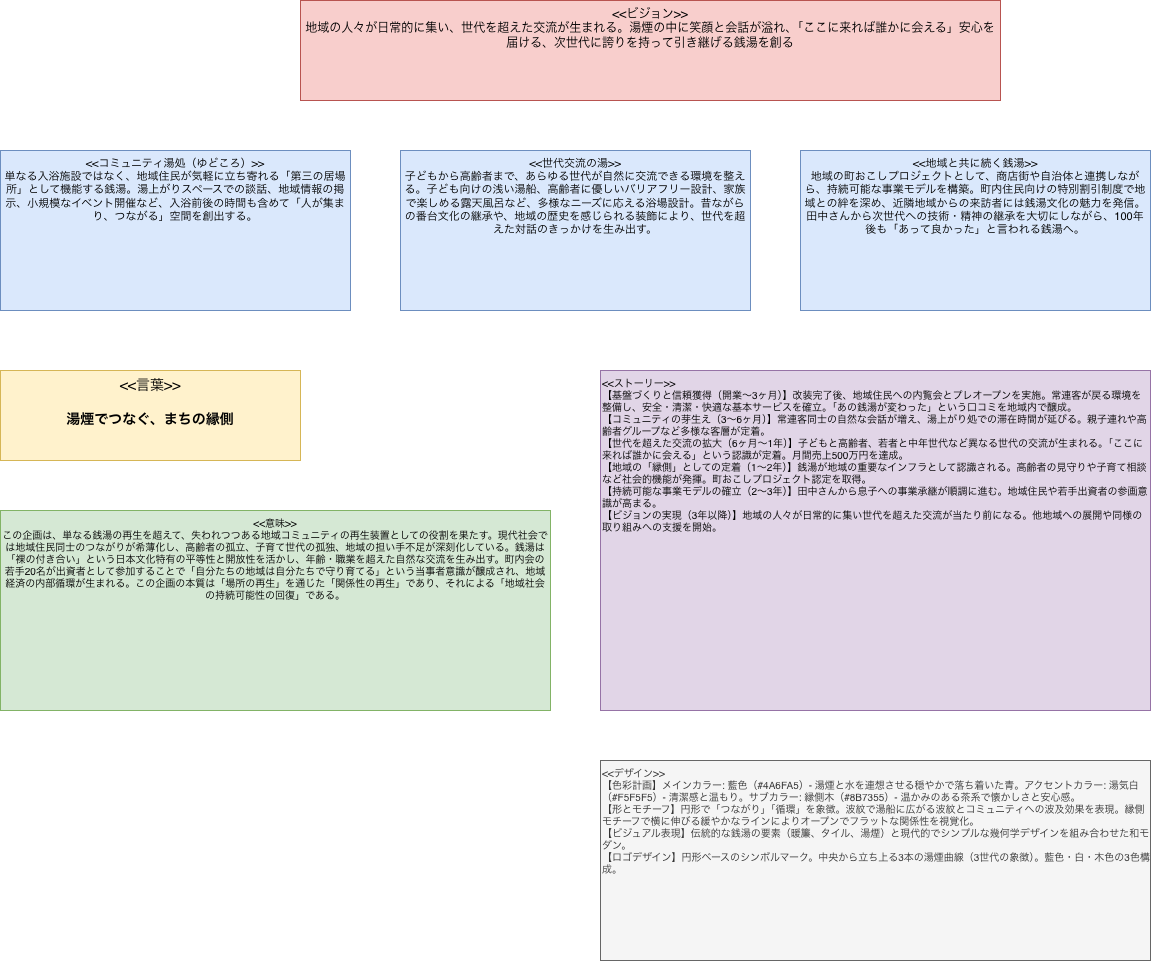

The diagram above was exported from draw.io. Its source (the exported page's mxGraphModel, read from the mxfile embedded in the PNG):
<mxGraphModel dx="1562" dy="1090" grid="1" gridSize="10" guides="1" tooltips="1" connect="1" arrows="1" fold="1" page="1" pageScale="1" pageWidth="1400" pageHeight="1200" math="0" shadow="0">
  <root>
    <mxCell id="0" />
    <mxCell id="1" parent="0" />
    <mxCell id="vision" parent="1" style="rounded=0;whiteSpace=wrap;html=1;fillColor=#f8cecc;strokeColor=#b85450;verticalAlign=top;fontSize=12;" value="&amp;lt;&amp;lt;ビジョン&amp;gt;&amp;gt;&lt;br&gt;地域の人々が日常的に集い、世代を超えた交流が生まれる。湯煙の中に笑顔と会話が溢れ、「ここに来れば誰かに会える」安心を届ける、次世代に誇りを持って引き継げる銭湯を創る" vertex="1">
      <mxGeometry height="100" width="700" x="350" y="50" as="geometry" />
    </mxCell>
    <mxCell id="concept1" parent="1" style="rounded=0;whiteSpace=wrap;html=1;fillColor=#dae8fc;strokeColor=#6c8ebf;verticalAlign=top;fontSize=11;" value="&amp;lt;&amp;lt;コミュニティ湯処（ゆどころ）&amp;gt;&amp;gt;&lt;br&gt;単なる入浴施設ではなく、地域住民が気軽に立ち寄れる「第三の居場所」として機能する銭湯。湯上がりスペースでの談話、地域情報の掲示、小規模なイベント開催など、入浴前後の時間も含めて「人が集まり、つながる」空間を創出する。" vertex="1">
      <mxGeometry height="160" width="350" x="50" y="200" as="geometry" />
    </mxCell>
    <mxCell id="concept2" parent="1" style="rounded=0;whiteSpace=wrap;html=1;fillColor=#dae8fc;strokeColor=#6c8ebf;verticalAlign=top;fontSize=11;" value="&amp;lt;&amp;lt;世代交流の湯&amp;gt;&amp;gt;&lt;br&gt;子どもから高齢者まで、あらゆる世代が自然に交流できる環境を整える。子ども向けの浅い湯船、高齢者に優しいバリアフリー設計、家族で楽しめる露天風呂など、多様なニーズに応える浴場設計。昔ながらの番台文化の継承や、地域の歴史を感じられる装飾により、世代を超えた対話のきっかけを生み出す。" vertex="1">
      <mxGeometry height="160" width="350" x="450" y="200" as="geometry" />
    </mxCell>
    <mxCell id="concept3" parent="1" style="rounded=0;whiteSpace=wrap;html=1;fillColor=#dae8fc;strokeColor=#6c8ebf;verticalAlign=top;fontSize=11;" value="&amp;lt;&amp;lt;地域と共に続く銭湯&amp;gt;&amp;gt;&lt;br&gt;地域の町おこしプロジェクトとして、商店街や自治体と連携しながら、持続可能な事業モデルを構築。町内住民向けの特別割引制度で地域との絆を深め、近隣地域からの来訪者には銭湯文化の魅力を発信。田中さんから次世代への技術・精神の継承を大切にしながら、100年後も「あって良かった」と言われる銭湯へ。" vertex="1">
      <mxGeometry height="160" width="350" x="850" y="200" as="geometry" />
    </mxCell>
    <mxCell id="words" parent="1" style="rounded=0;whiteSpace=wrap;html=1;fillColor=#fff2cc;strokeColor=#d6b656;verticalAlign=top;fontSize=14;" value="&amp;lt;&amp;lt;言葉&amp;gt;&amp;gt;&lt;br&gt;&lt;br&gt;&lt;b&gt;湯煙でつなぐ、まちの縁側&lt;/b&gt;" vertex="1">
      <mxGeometry height="90" width="300" x="50" y="420" as="geometry" />
    </mxCell>
    <mxCell id="meaning" parent="1" style="rounded=0;whiteSpace=wrap;html=1;fillColor=#d5e8d4;strokeColor=#82b366;verticalAlign=top;fontSize=10;" value="&amp;lt;&amp;lt;意味&amp;gt;&amp;gt;&lt;br&gt;この企画は、単なる銭湯の再生を超えて、失われつつある地域コミュニティの再生装置としての役割を果たす。現代社会では地域住民同士のつながりが希薄化し、高齢者の孤立、子育て世代の孤独、地域の担い手不足が深刻化している。銭湯は「裸の付き合い」という日本文化特有の平等性と開放性を活かし、年齢・職業を超えた自然な交流を生み出す。町内会の若手20名が出資者として参加することで「自分たちの地域は自分たちで守り育てる」という当事者意識が醸成され、地域経済の内部循環が生まれる。この企画の本質は「場所の再生」を通じた「関係性の再生」であり、それによる「地域社会の持続可能性の回復」である。" vertex="1">
      <mxGeometry height="200" width="550" x="50" y="560" as="geometry" />
    </mxCell>
    <mxCell id="story" parent="1" style="rounded=0;whiteSpace=wrap;html=1;fillColor=#e1d5e7;strokeColor=#9673a6;verticalAlign=top;align=left;fontSize=10;" value="&amp;lt;&amp;lt;ストーリー&amp;gt;&amp;gt;&lt;br&gt;【基盤づくりと信頼獲得（開業〜3ヶ月）】改装完了後、地域住民への内覧会とプレオープンを実施。常連客が戻る環境を整備し、安全・清潔・快適な基本サービスを確立。「あの銭湯が変わった」という口コミを地域内で醸成。&lt;br&gt;【コミュニティの芽生え（3〜6ヶ月）】常連客同士の自然な会話が増え、湯上がり処での滞在時間が延びる。親子連れや高齢者グループなど多様な客層が定着。&lt;br&gt;【世代を超えた交流の拡大（6ヶ月〜1年）】子どもと高齢者、若者と中年世代など異なる世代の交流が生まれる。「ここに来れば誰かに会える」という認識が定着。月間売上500万円を達成。&lt;br&gt;【地域の「縁側」としての定着（1〜2年）】銭湯が地域の重要なインフラとして認識される。高齢者の見守りや子育て相談など社会的機能が発揮。町おこしプロジェクト認定を取得。&lt;br&gt;【持続可能な事業モデルの確立（2〜3年）】田中さんから息子への事業承継が順調に進む。地域住民や若手出資者の参画意識が高まる。&lt;br&gt;【ビジョンの実現（3年以降）】地域の人々が日常的に集い世代を超えた交流が当たり前になる。他地域への展開や同様の取り組みへの支援を開始。" vertex="1">
      <mxGeometry height="340" width="550" x="650" y="420" as="geometry" />
    </mxCell>
    <mxCell id="design" parent="1" style="rounded=0;whiteSpace=wrap;html=1;fillColor=#f5f5f5;strokeColor=#666666;fontColor=#333333;verticalAlign=top;align=left;fontSize=10;" value="&amp;lt;&amp;lt;デザイン&amp;gt;&amp;gt;&lt;br&gt;【色彩計画】メインカラー: 藍色（#4A6FA5）- 湯煙と水を連想させる穏やかで落ち着いた青。アクセントカラー: 湯気白（#F5F5F5）- 清潔感と温もり。サブカラー: 縁側木（#8B7355）- 温かみのある茶系で懐かしさと安心感。&lt;br&gt;【形とモチーフ】円形で「つながり」「循環」を象徴。波紋で湯船に広がる波紋とコミュニティへの波及効果を表現。縁側モチーフで横に伸びる緩やかなラインによりオープンでフラットな関係性を視覚化。&lt;br&gt;【ビジュアル表現】伝統的な銭湯の要素（暖簾、タイル、湯煙）と現代的でシンプルな幾何学デザインを組み合わせた和モダン。&lt;br&gt;【ロゴデザイン】円形ベースのシンボルマーク。中央から立ち上る3本の湯煙曲線（3世代の象徴）。藍色・白・木色の3色構成。" vertex="1">
      <mxGeometry height="200" width="550" x="650" y="810" as="geometry" />
    </mxCell>
  </root>
</mxGraphModel>